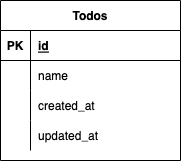

The diagram above was exported from draw.io. Its source (the exported page's mxGraphModel, read from the mxfile embedded in the PNG):
<mxGraphModel dx="394" dy="371" grid="1" gridSize="10" guides="1" tooltips="1" connect="1" arrows="1" fold="1" page="1" pageScale="1" pageWidth="827" pageHeight="1169" math="0" shadow="0">
  <root>
    <mxCell id="0" />
    <mxCell id="1" parent="0" />
    <mxCell id="2" value="Todos" style="shape=table;startSize=30;container=1;collapsible=1;childLayout=tableLayout;fixedRows=1;rowLines=0;fontStyle=1;align=center;resizeLast=1;" vertex="1" parent="1">
      <mxGeometry x="80" y="80" width="180" height="160" as="geometry" />
    </mxCell>
    <mxCell id="3" value="" style="shape=partialRectangle;collapsible=0;dropTarget=0;pointerEvents=0;fillColor=none;top=0;left=0;bottom=1;right=0;points=[[0,0.5],[1,0.5]];portConstraint=eastwest;" vertex="1" parent="2">
      <mxGeometry y="30" width="180" height="30" as="geometry" />
    </mxCell>
    <mxCell id="4" value="PK" style="shape=partialRectangle;connectable=0;fillColor=none;top=0;left=0;bottom=0;right=0;fontStyle=1;overflow=hidden;" vertex="1" parent="3">
      <mxGeometry width="30" height="30" as="geometry">
        <mxRectangle width="30" height="30" as="alternateBounds" />
      </mxGeometry>
    </mxCell>
    <mxCell id="5" value="id" style="shape=partialRectangle;connectable=0;fillColor=none;top=0;left=0;bottom=0;right=0;align=left;spacingLeft=6;fontStyle=5;overflow=hidden;" vertex="1" parent="3">
      <mxGeometry x="30" width="150" height="30" as="geometry">
        <mxRectangle width="150" height="30" as="alternateBounds" />
      </mxGeometry>
    </mxCell>
    <mxCell id="6" value="" style="shape=partialRectangle;collapsible=0;dropTarget=0;pointerEvents=0;fillColor=none;top=0;left=0;bottom=0;right=0;points=[[0,0.5],[1,0.5]];portConstraint=eastwest;" vertex="1" parent="2">
      <mxGeometry y="60" width="180" height="30" as="geometry" />
    </mxCell>
    <mxCell id="7" value="" style="shape=partialRectangle;connectable=0;fillColor=none;top=0;left=0;bottom=0;right=0;editable=1;overflow=hidden;" vertex="1" parent="6">
      <mxGeometry width="30" height="30" as="geometry">
        <mxRectangle width="30" height="30" as="alternateBounds" />
      </mxGeometry>
    </mxCell>
    <mxCell id="8" value="name" style="shape=partialRectangle;connectable=0;fillColor=none;top=0;left=0;bottom=0;right=0;align=left;spacingLeft=6;overflow=hidden;" vertex="1" parent="6">
      <mxGeometry x="30" width="150" height="30" as="geometry">
        <mxRectangle width="150" height="30" as="alternateBounds" />
      </mxGeometry>
    </mxCell>
    <mxCell id="9" value="" style="shape=partialRectangle;collapsible=0;dropTarget=0;pointerEvents=0;fillColor=none;top=0;left=0;bottom=0;right=0;points=[[0,0.5],[1,0.5]];portConstraint=eastwest;" vertex="1" parent="2">
      <mxGeometry y="90" width="180" height="30" as="geometry" />
    </mxCell>
    <mxCell id="10" value="" style="shape=partialRectangle;connectable=0;fillColor=none;top=0;left=0;bottom=0;right=0;editable=1;overflow=hidden;" vertex="1" parent="9">
      <mxGeometry width="30" height="30" as="geometry">
        <mxRectangle width="30" height="30" as="alternateBounds" />
      </mxGeometry>
    </mxCell>
    <mxCell id="11" value="created_at" style="shape=partialRectangle;connectable=0;fillColor=none;top=0;left=0;bottom=0;right=0;align=left;spacingLeft=6;overflow=hidden;" vertex="1" parent="9">
      <mxGeometry x="30" width="150" height="30" as="geometry">
        <mxRectangle width="150" height="30" as="alternateBounds" />
      </mxGeometry>
    </mxCell>
    <mxCell id="12" value="" style="shape=partialRectangle;collapsible=0;dropTarget=0;pointerEvents=0;fillColor=none;top=0;left=0;bottom=0;right=0;points=[[0,0.5],[1,0.5]];portConstraint=eastwest;" vertex="1" parent="2">
      <mxGeometry y="120" width="180" height="30" as="geometry" />
    </mxCell>
    <mxCell id="13" value="" style="shape=partialRectangle;connectable=0;fillColor=none;top=0;left=0;bottom=0;right=0;editable=1;overflow=hidden;" vertex="1" parent="12">
      <mxGeometry width="30" height="30" as="geometry">
        <mxRectangle width="30" height="30" as="alternateBounds" />
      </mxGeometry>
    </mxCell>
    <mxCell id="14" value="updated_at" style="shape=partialRectangle;connectable=0;fillColor=none;top=0;left=0;bottom=0;right=0;align=left;spacingLeft=6;overflow=hidden;" vertex="1" parent="12">
      <mxGeometry x="30" width="150" height="30" as="geometry">
        <mxRectangle width="150" height="30" as="alternateBounds" />
      </mxGeometry>
    </mxCell>
  </root>
</mxGraphModel>